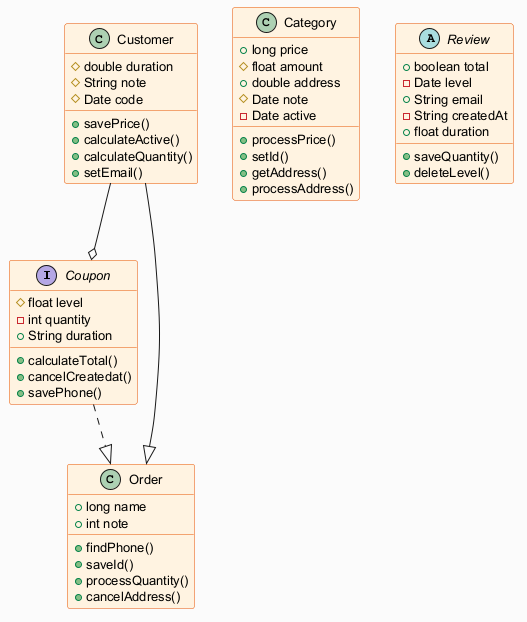

The diagram above was rendered by PlantUML. Its source (embedded in the PNG):
@startuml
skinparam backgroundColor #FAFAFA
skinparam classBackgroundColor #FFF3E0
skinparam classBorderColor #E65100
skinparam defaultFontSize 13
interface Coupon {
  #float level
  -int quantity
  +String duration
  +calculateTotal()
  +cancelCreatedat()
  +savePhone()
}
class Category {
  +long price
  #float amount
  +double address
  #Date note
  -Date active
  +processPrice()
  +setId()
  +getAddress()
  +processAddress()
}
class Customer {
  #double duration
  #String note
  #Date code
  +savePrice()
  +calculateActive()
  +calculateQuantity()
  +setEmail()
}
abstract class Review {
  +boolean total
  -Date level
  +String email
  -String createdAt
  +float duration
  +saveQuantity()
  +deleteLevel()
}
class Order {
  +long name
  +int note
  +findPhone()
  +saveId()
  +processQuantity()
  +cancelAddress()
}
Customer --|> Order
Customer --o Coupon
Coupon ..|> Order
@enduml